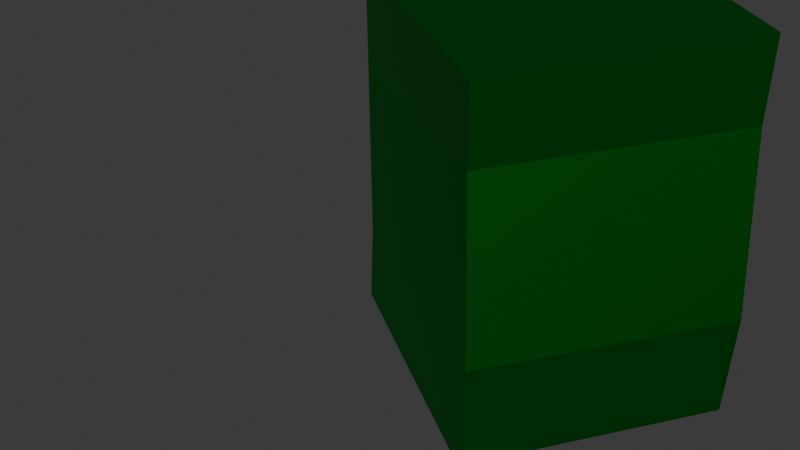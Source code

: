 # Source: GrassClump1.blend  (saved by Blender 4.1.24; exported with 4.5.12 LTS)
import bpy
from mathutils import Matrix  # noqa: F401  (used for matrix-valued properties, if any)

bpy.ops.wm.read_factory_settings(use_empty=True)
scene = bpy.context.scene
scene.name = 'Scene'

# ---- collections
col_collection = bpy.data.collections.new('Collection'); scene.collection.children.link(col_collection)

# ---- materials (node trees are filled in below, after node groups)
mat_material = bpy.data.materials.new('Material')
mat_material.alpha_threshold = 0.0
mat_material.use_transparent_shadow = False
mat_material.roughness = 0.5
mat_material.line_color = (0.0, 0.0, 0.0, 1.0)

# ---- material node trees
mat_material.use_nodes = True; mat_material.node_tree.nodes.clear()
_N = mat_material.node_tree.nodes; _L = mat_material.node_tree.links
n0 = _N.new('ShaderNodeOutputMaterial'); n0.name = 'Material Output'; n0.location = (300, 300)
n1 = _N.new('ShaderNodeBsdfPrincipled'); n1.name = 'Principled BSDF'; n1.location = (10, 300)
n1.inputs[0].default_value = (0.0, 0.2585, 0.01864, 1.0)
n1.inputs[1].default_value = 1.0
n1.inputs[2].default_value = 0.5256
n1.inputs[3].default_value = 1.45
_L.new(n1.outputs[0], n0.inputs[0])
n0.is_active_output = True

# ---- world
world_world = bpy.data.worlds.new('World'); scene.world = world_world
world_world.use_nodes = True; world_world.node_tree.nodes.clear()
_N = world_world.node_tree.nodes; _L = world_world.node_tree.links
n0 = _N.new('ShaderNodeOutputWorld'); n0.name = 'World Output'; n0.location = (300, 300)
n1 = _N.new('ShaderNodeBackground'); n1.name = 'Background'; n1.location = (10, 300)
n1.inputs[0].default_value = (0.05088, 0.05088, 0.05088, 1.0)
_L.new(n1.outputs[0], n0.inputs[0])
n0.is_active_output = True
world_world.color = (0.05088, 0.05088, 0.05088)
world_world.use_sun_shadow = False
world_world.sun_shadow_jitter_overblur = 0.0

# ---- meshes
me_cube_001 = bpy.data.meshes.new('Cube.001')
me_cube_001.from_pydata([(0.0, 0.0, 0.0), (0.002281, -0.004193, 0.6876), (-0.00907, 0.01194, 0.5106), (0.01584, -0.009927, 0.1753), (-0.01462, -0.1421, -0.006368), (-0.01462, -0.1553, 0.6827), (-0.01462, -0.1421, 0.4793), (-0.01462, -0.1487, 0.1708), (-0.05943, -0.07108, -0.01115), (-0.05922, -0.06519, 0.6858), (-0.04655, -0.07025, 0.5063), (-0.04359, -0.08101, 0.1642), (-0.1215, -0.1543, -0.01032), (-0.1215, -0.1674, 0.6788), (-0.1215, -0.1543, 0.4753), (-0.1215, -0.1609, 0.1669), (-0.1069, -0.01219, -0.003953), (-0.1046, -0.01638, 0.6836), (-0.1159, -0.0002545, 0.5067), (-0.09103, -0.02212, 0.1714), (-0.1663, -0.08327, -0.0151), (-0.1661, -0.07738, 0.6819), (-0.1534, -0.08244, 0.5023), (-0.1505, -0.0932, 0.1602), (-0.2555, -0.3674, -0.01413), (-0.2443, -0.3228, 0.6736), (-0.25, -0.327, 0.4698), (-0.2518, -0.359, 0.1629), (-0.2771, -0.2261, -0.01929), (-0.2659, -0.1724, 0.6661), (-0.283, -0.1744, 0.4889), (-0.2573, -0.2172, 0.1557), (-0.3168, -0.3105, -0.02298), (-0.3101, -0.2468, 0.6711), (-0.2986, -0.2634, 0.4922), (-0.297, -0.3015, 0.152), (-0.007036, -0.5516, 0.0141), (-0.02, -0.5495, 0.7032), (-0.007036, -0.5516, 0.4998), (-0.01352, -0.5506, 0.1913), (0.131, -0.5885, 0.02047), (0.1265, -0.59, 0.708), (0.1442, -0.5814, 0.5311), (0.1187, -0.6025, 0.1958), (0.07018, -0.5186, 0.00932), (0.07597, -0.5197, 0.7063), (0.06898, -0.5314, 0.5268), (0.05788, -0.5326, 0.1846), (0.0003023, -0.4468, 0.009886), (-0.01266, -0.4447, 0.699), (0.0003023, -0.4468, 0.4955), (-0.006179, -0.4458, 0.1871), (0.1358, -0.481, 0.01652), (0.1313, -0.4826, 0.7041), (0.149, -0.4739, 0.5272), (0.1235, -0.4951, 0.1918), (0.075, -0.4111, 0.005367), (0.08079, -0.4122, 0.7024), (0.0738, -0.4239, 0.5228), (0.0627, -0.4252, 0.1807), (-0.1915, -0.2782, 0.006336), (-0.1492, -0.2963, 0.694), (-0.1525, -0.29, 0.4903), (-0.1838, -0.2831, 0.1834), (-0.04858, -0.2791, 0.001181), (0.002707, -0.2986, 0.6866), (0.003429, -0.2815, 0.5094), (-0.04285, -0.3002, 0.1761), (-0.1256, -0.2266, -0.002509), (-0.06376, -0.2433, 0.6916), (-0.08201, -0.252, 0.5126), (-0.1199, -0.2476, 0.1725), (-0.103, -0.3405, 0.02045), (-0.116, -0.3384, 0.7096), (-0.103, -0.3405, 0.5061), (-0.1095, -0.3394, 0.1976), (0.05721, -0.09984, 0.04553), (0.04424, -0.09777, 0.7346), (0.05721, -0.09984, 0.5312), (0.05072, -0.0988, 0.2227), (0.03693, -0.238, -0.01956), (0.04809, -0.1842, 0.6658), (0.03101, -0.1862, 0.4886), (0.05677, -0.229, 0.1554), (0.04067, -0.3498, -0.02593), (0.0474, -0.2861, 0.6681), (0.05887, -0.3028, 0.4892), (0.06052, -0.3409, 0.149), (-0.08269, -0.4691, -0.02401), (-0.07147, -0.4244, 0.6637), (-0.07712, -0.4287, 0.4599), (-0.07901, -0.4607, 0.1531), (-0.1548, -0.4162, 0.03722), (-0.1593, -0.4178, 0.7248), (-0.1415, -0.4091, 0.5479), (-0.1671, -0.4303, 0.2125)], [(2, 1), (3, 2), (0, 3), (6, 5), (7, 6), (4, 7), (10, 9), (11, 10), (8, 11), (14, 13), (15, 14), (12, 15), (18, 17), (19, 18), (16, 19), (22, 21), (23, 22), (20, 23), (26, 25), (27, 26), (24, 27), (30, 29), (31, 30), (28, 31), (34, 33), (35, 34), (32, 35), (38, 37), (39, 38), (36, 39), (42, 41), (43, 42), (40, 43), (46, 45), (47, 46), (44, 47), (50, 49), (51, 50), (48, 51), (54, 53), (55, 54), (52, 55), (58, 57), (59, 58), (56, 59), (62, 61), (63, 62), (60, 63), (66, 65), (67, 66), (64, 67), (70, 69), (71, 70), (68, 71), (74, 73), (75, 74), (72, 75), (78, 77), (79, 78), (76, 79), (82, 81), (83, 82), (80, 83), (86, 85), (87, 86), (84, 87), (90, 89), (91, 90), (88, 91), (94, 93), (95, 94), (92, 95)], [])
me_cube_001.materials.append(mat_material)
me_cube_001.use_mirror_vertex_groups = False
me_cube_001.update()

# ---- objects
ob_grassclump = bpy.data.objects.new('GrassClump', me_cube_001)

# ---- transforms, parenting, visibility, modifiers, constraints
ob_grassclump.location = (0.01462, 0.1421, 0.006368)
ob_grassclump.lock_rotations_4d = False
ob_grassclump.empty_display_type = 'ARROWS'
ob_grassclump.lineart.crease_threshold = 0.0
_m = ob_grassclump.modifiers.new('Skin', 'SKIN')

# ---- collection membership
col_collection.objects.link(ob_grassclump)

# ---- scene / render settings (as saved in the file)
scene.frame_start = 1; scene.frame_end = 250; scene.frame_set(1)
scene.render.engine = 'BLENDER_EEVEE_NEXT'
scene.cycles.sampling_pattern = 'TABULATED_SOBOL'
scene.eevee.ray_tracing_options.trace_max_roughness = 0.0
bpy.context.view_layer.update()

# ---- added for rendering (the .blend has no active camera and no usable light): camera, sun
cam_auto = bpy.data.cameras.new('AutoCamera')
cam_auto.lens = 50.0
cam_auto.sensor_width = 36.0
cam_auto.clip_end = 1000.0
ob_auto_camera = bpy.data.objects.new('AutoCamera', cam_auto)
scene.collection.objects.link(ob_auto_camera)
ob_auto_camera.location = (0.956183, -1.38849, 1.18159)
ob_auto_camera.rotation_euler = (1.09748, -7.21219e-08, 0.694738)
scene.camera = ob_auto_camera
light_auto_sun = bpy.data.lights.new('AutoSun', 'SUN')
light_auto_sun.energy = 3.0
light_auto_sun.angle = 0.0523599
ob_auto_sun = bpy.data.objects.new('AutoSun', light_auto_sun)
scene.collection.objects.link(ob_auto_sun)
ob_auto_sun.rotation_euler = (0.872665, 0.174533, 0.523599)
bpy.context.view_layer.update()
